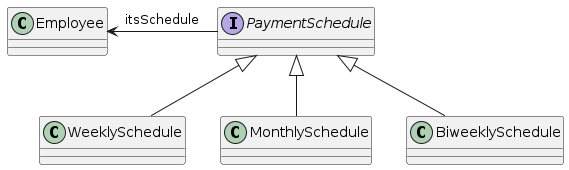

The diagram above was rendered by PlantUML. Its source (embedded in the PNG):
@startuml paymentschedule
class Employee
interface PaymentSchedule
class WeeklySchedule
class MonthlySchedule
class BiweeklySchedule
Employee <- PaymentSchedule: itsSchedule
PaymentSchedule <|-- WeeklySchedule
PaymentSchedule <|-- MonthlySchedule
PaymentSchedule <|-- BiweeklySchedule
@enduml